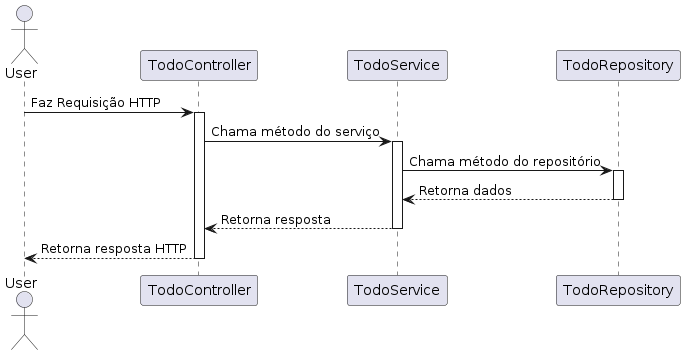

The diagram above was rendered by PlantUML. Its source (embedded in the PNG):
@startuml
actor User

User -> TodoController : Faz Requisição HTTP
activate TodoController

TodoController -> TodoService : Chama método do serviço
activate TodoService

TodoService -> TodoRepository : Chama método do repositório
activate TodoRepository

TodoRepository --> TodoService : Retorna dados
deactivate TodoRepository

TodoService --> TodoController : Retorna resposta
deactivate TodoService

TodoController --> User : Retorna resposta HTTP
deactivate TodoController
@enduml